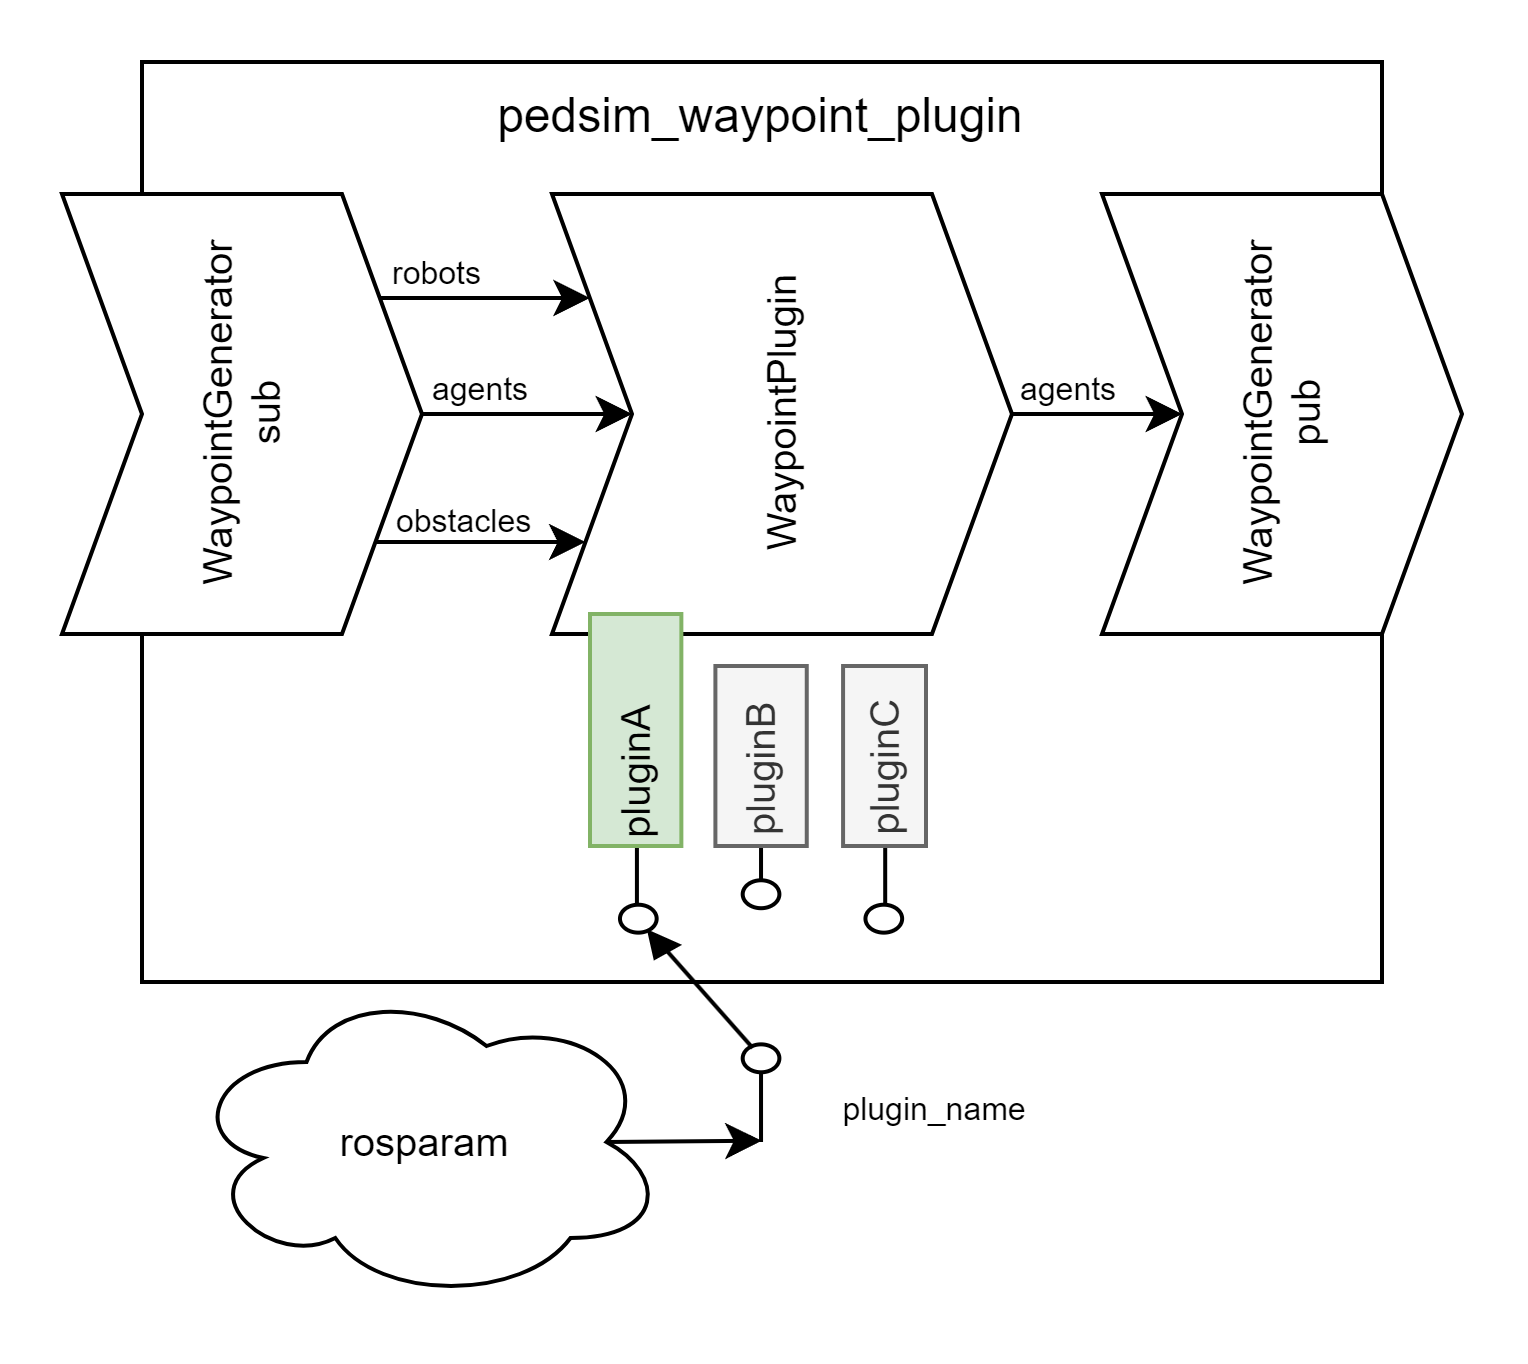

The diagram above was exported from draw.io. Its source (the exported page's mxGraphModel, read from the mxfile embedded in the PNG):
<mxGraphModel dx="670" dy="372" grid="1" gridSize="10" guides="1" tooltips="1" connect="1" arrows="1" fold="1" page="1" pageScale="1" pageWidth="400" pageHeight="350" math="0" shadow="0">
  <root>
    <mxCell id="0" />
    <mxCell id="1" parent="0" />
    <mxCell id="3wWvj8w-eOtGfHszAk2m-37" value="pedsim_waypoint_plugin" style="rounded=0;whiteSpace=wrap;html=1;horizontal=1;verticalAlign=top;" vertex="1" parent="1">
      <mxGeometry x="42" y="21" width="310" height="230" as="geometry" />
    </mxCell>
    <mxCell id="3wWvj8w-eOtGfHszAk2m-52" value="WaypointPlugin" style="shape=step;perimeter=stepPerimeter;whiteSpace=wrap;html=1;fixedSize=1;size=20.000000000000114;horizontal=0;fontSize=10;" vertex="1" parent="1">
      <mxGeometry x="144.5" y="54" width="115" height="110" as="geometry" />
    </mxCell>
    <mxCell id="3wWvj8w-eOtGfHszAk2m-55" style="rounded=0;orthogonalLoop=1;jettySize=auto;html=1;jumpStyle=none;edgeStyle=orthogonalEdgeStyle;" edge="1" parent="1" source="3wWvj8w-eOtGfHszAk2m-54" target="3wWvj8w-eOtGfHszAk2m-52">
      <mxGeometry relative="1" as="geometry">
        <Array as="points">
          <mxPoint x="130" y="80" />
          <mxPoint x="130" y="80" />
        </Array>
      </mxGeometry>
    </mxCell>
    <mxCell id="3wWvj8w-eOtGfHszAk2m-56" value="robots" style="edgeLabel;html=1;align=left;verticalAlign=middle;resizable=0;points=[];fontSize=8;labelBackgroundColor=none;" vertex="1" connectable="0" parent="3wWvj8w-eOtGfHszAk2m-55">
      <mxGeometry x="-0.2068" y="1" relative="1" as="geometry">
        <mxPoint x="-19" y="-5" as="offset" />
      </mxGeometry>
    </mxCell>
    <mxCell id="3wWvj8w-eOtGfHszAk2m-58" style="rounded=0;orthogonalLoop=1;jettySize=auto;html=1;edgeStyle=orthogonalEdgeStyle;" edge="1" parent="1" source="3wWvj8w-eOtGfHszAk2m-54" target="3wWvj8w-eOtGfHszAk2m-52">
      <mxGeometry relative="1" as="geometry">
        <Array as="points">
          <mxPoint x="125" y="141" />
          <mxPoint x="125" y="141" />
        </Array>
      </mxGeometry>
    </mxCell>
    <mxCell id="3wWvj8w-eOtGfHszAk2m-59" value="obstacles" style="edgeLabel;html=1;align=left;verticalAlign=middle;resizable=0;points=[];fontSize=8;labelBackgroundColor=none;" vertex="1" connectable="0" parent="3wWvj8w-eOtGfHszAk2m-58">
      <mxGeometry x="0.0623" relative="1" as="geometry">
        <mxPoint x="-24" y="-5" as="offset" />
      </mxGeometry>
    </mxCell>
    <mxCell id="3wWvj8w-eOtGfHszAk2m-63" style="edgeStyle=orthogonalEdgeStyle;rounded=0;orthogonalLoop=1;jettySize=auto;html=1;exitX=1;exitY=0.5;exitDx=0;exitDy=0;" edge="1" parent="1" source="3wWvj8w-eOtGfHszAk2m-54" target="3wWvj8w-eOtGfHszAk2m-52">
      <mxGeometry relative="1" as="geometry" />
    </mxCell>
    <mxCell id="3wWvj8w-eOtGfHszAk2m-64" value="agents" style="edgeLabel;html=1;align=left;verticalAlign=middle;resizable=0;points=[];fontSize=8;" vertex="1" connectable="0" parent="3wWvj8w-eOtGfHszAk2m-63">
      <mxGeometry x="0.1244" y="-1" relative="1" as="geometry">
        <mxPoint x="-22" y="-7" as="offset" />
      </mxGeometry>
    </mxCell>
    <mxCell id="3wWvj8w-eOtGfHszAk2m-54" value="WaypointGenerator&lt;br&gt;sub" style="shape=step;perimeter=stepPerimeter;whiteSpace=wrap;html=1;fixedSize=1;size=20.000000000000114;horizontal=0;fontSize=10;" vertex="1" parent="1">
      <mxGeometry x="21.999999999999993" y="54" width="90" height="110" as="geometry" />
    </mxCell>
    <mxCell id="3wWvj8w-eOtGfHszAk2m-46" value="rosparam" style="ellipse;shape=cloud;whiteSpace=wrap;html=1;fontSize=10;" vertex="1" parent="1">
      <mxGeometry x="53.129999999999995" y="251" width="120" height="80" as="geometry" />
    </mxCell>
    <mxCell id="3wWvj8w-eOtGfHszAk2m-48" style="rounded=0;orthogonalLoop=1;jettySize=auto;html=1;exitX=0.875;exitY=0.5;exitDx=0;exitDy=0;exitPerimeter=0;entryX=0.004;entryY=0.502;entryDx=0;entryDy=0;entryPerimeter=0;" edge="1" parent="1" source="3wWvj8w-eOtGfHszAk2m-46" target="3wWvj8w-eOtGfHszAk2m-38">
      <mxGeometry relative="1" as="geometry">
        <mxPoint x="168.32999999999993" y="290" as="sourcePoint" />
      </mxGeometry>
    </mxCell>
    <mxCell id="3wWvj8w-eOtGfHszAk2m-49" value="plugin_name" style="edgeLabel;html=1;align=center;verticalAlign=middle;resizable=0;points=[];labelBackgroundColor=none;fontSize=8;" vertex="1" connectable="0" parent="3wWvj8w-eOtGfHszAk2m-48">
      <mxGeometry x="-0.1275" y="1" relative="1" as="geometry">
        <mxPoint x="64" y="-7" as="offset" />
      </mxGeometry>
    </mxCell>
    <mxCell id="3wWvj8w-eOtGfHszAk2m-60" value="WaypointGenerator&lt;br&gt;pub" style="shape=step;perimeter=stepPerimeter;whiteSpace=wrap;html=1;fixedSize=1;size=20.000000000000114;horizontal=0;fontSize=10;" vertex="1" parent="1">
      <mxGeometry x="282" y="54" width="90" height="110" as="geometry" />
    </mxCell>
    <mxCell id="3wWvj8w-eOtGfHszAk2m-61" style="edgeStyle=orthogonalEdgeStyle;rounded=0;orthogonalLoop=1;jettySize=auto;html=1;entryX=0;entryY=0.5;entryDx=0;entryDy=0;" edge="1" parent="1" source="3wWvj8w-eOtGfHszAk2m-52" target="3wWvj8w-eOtGfHszAk2m-60">
      <mxGeometry relative="1" as="geometry" />
    </mxCell>
    <mxCell id="3wWvj8w-eOtGfHszAk2m-62" value="agents" style="edgeLabel;html=1;align=left;verticalAlign=middle;resizable=0;points=[];fontSize=8;labelBackgroundColor=none;" vertex="1" connectable="0" parent="3wWvj8w-eOtGfHszAk2m-61">
      <mxGeometry x="0.071" y="1" relative="1" as="geometry">
        <mxPoint x="-6" y="-5" as="offset" />
      </mxGeometry>
    </mxCell>
    <mxCell id="3wWvj8w-eOtGfHszAk2m-38" value="" style="pointerEvents=1;verticalLabelPosition=bottom;shadow=0;dashed=0;align=center;html=1;verticalAlign=top;shape=mxgraph.electrical.electro-mechanical.selectorSwitch3Position2;elSwitchState=1;rotation=-90;" vertex="1" parent="1">
      <mxGeometry x="153.13" y="212.13" width="87.27" height="70.53" as="geometry" />
    </mxCell>
    <mxCell id="3wWvj8w-eOtGfHszAk2m-41" value="pluginB" style="rounded=0;whiteSpace=wrap;html=1;horizontal=0;align=left;fontSize=10;fillColor=#f5f5f5;strokeColor=#666666;fontColor=#333333;" vertex="1" parent="1">
      <mxGeometry x="185.35" y="172" width="22.84" height="45" as="geometry" />
    </mxCell>
    <mxCell id="3wWvj8w-eOtGfHszAk2m-43" value="pluginC" style="rounded=0;whiteSpace=wrap;html=1;horizontal=0;align=left;fontSize=10;fillColor=#f5f5f5;fontColor=#333333;strokeColor=#666666;" vertex="1" parent="1">
      <mxGeometry x="217.26999999999998" y="172" width="20.73" height="45" as="geometry" />
    </mxCell>
    <mxCell id="3wWvj8w-eOtGfHszAk2m-44" value="pluginA" style="rounded=0;whiteSpace=wrap;html=1;horizontal=0;align=left;fontSize=10;fillColor=#d5e8d4;strokeColor=#82b366;" vertex="1" parent="1">
      <mxGeometry x="154" y="159" width="22.84" height="58" as="geometry" />
    </mxCell>
  </root>
</mxGraphModel>